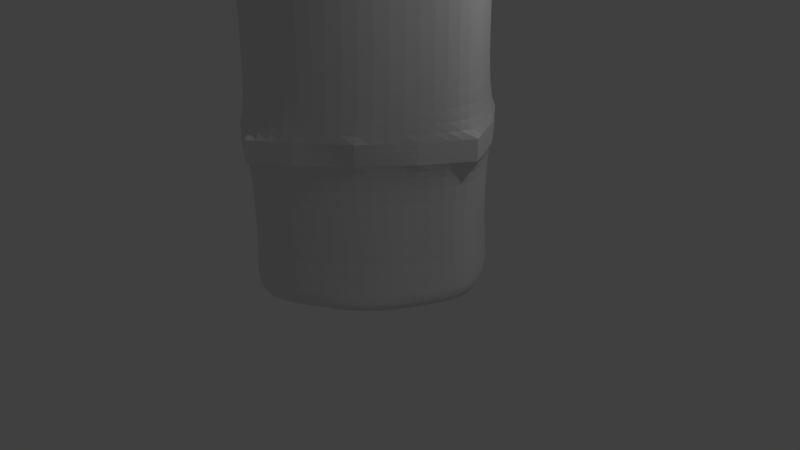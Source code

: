 # Source: Prop_RuinedPillar.blend  (saved by Blender 2.68.0; exported with 4.5.12 LTS)
import bpy
from mathutils import Matrix  # noqa: F401  (used for matrix-valued properties, if any)

bpy.ops.wm.read_factory_settings(use_empty=True)
scene = bpy.context.scene
scene.name = 'Scene'

# ---- collections
col_collection_1 = bpy.data.collections.new('Collection 1'); scene.collection.children.link(col_collection_1)

# ---- materials (node trees are filled in below, after node groups)
mat_material = bpy.data.materials.new('Material')
mat_material.alpha_threshold = 0.0
mat_material.use_transparent_shadow = False
mat_material.roughness = 0.5
mat_material.line_color = (0.0, 0.0, 0.0, 1.0)

# ---- material node trees

# ---- world
world_world = bpy.data.worlds.new('World'); scene.world = world_world
world_world.color = (0.05088, 0.05088, 0.05088)
world_world.use_sun_shadow = False
world_world.sun_shadow_jitter_overblur = 0.0
world_world.cycles.sampling_method = 'MANUAL'
world_world.cycles.sample_map_resolution = 256

# ---- cameras
cam_camera = bpy.data.cameras.new('Camera')
cam_camera.clip_end = 100.0
cam_camera.lens = 35.0
cam_camera.sensor_width = 32.0
cam_camera.sensor_height = 18.0
cam_camera.ortho_scale = 7.314
cam_camera.dof.focus_distance = 0.0
cam_camera.dof.aperture_fstop = 128.0

# ---- lights
light_lamp = bpy.data.lights.new('Lamp', 'POINT')
light_lamp.transmission_factor = 0.0
light_lamp.cutoff_distance = 30.0
light_lamp.energy = 100.0
light_lamp.shadow_buffer_clip_start = 1.001
light_lamp.shadow_soft_size = 0.1
light_lamp.shadow_maximum_resolution = 0.006
light_lamp.use_absolute_resolution = True
light_lamp.cycles.use_multiple_importance_sampling = False

# ---- meshes
me_cube = bpy.data.meshes.new('Cube')
me_cube.from_pydata([(1.064, 1.064, -1.0), (1.064, -1.064, -1.0), (-1.064, -1.064, -1.0), (-1.064, 1.064, -1.0), (1.0, 1.0, 2.434), (1.0, -1.0, 3.247), (-1.0, -1.0, 3.247), (-1.0, 1.0, 3.247), (1.866e-07, 1.803, -1.0), (-3.594e-09, -1.803, -1.0), (2.384e-07, 1.695, 3.247), (-5.364e-07, -1.695, 3.247), (1.751, -7.11e-08, -1.0), (-1.751, 3.093e-07, -1.0), (1.692, -0.02805, 3.153), (-1.646, 1.788e-07, 3.247), (9.151e-08, 1.191e-07, -1.0), (-1.49e-07, -1.788e-07, 3.088), (0.5319, 1.493, -1.0), (0.5319, -1.493, -1.0), (0.5, 1.403, 2.758), (0.5, -1.403, 3.247), (0.5319, 2.4e-08, -1.0), (0.5, -3.576e-07, 3.081), (-0.5319, 1.493, -1.0), (-0.5319, -1.493, -1.0), (-0.5, 1.403, 3.247), (-0.5, -1.403, 3.247), (-0.5319, 2.142e-07, -1.0), (-0.5, 0.0, 3.247), (-1.488, 0.5319, -1.0), (-1.399, 0.5, 3.247), (1.391e-07, 0.5319, -1.0), (1.488, 0.5319, -1.0), (1.399, 0.5, 3.009), (4.47e-08, 0.4071, 3.247), (0.5319, 0.5319, -1.0), (0.4439, 0.3439, 2.904), (-0.5319, 0.5319, -1.0), (-0.5, 0.5, 3.247), (1.488, -0.5319, -1.0), (1.399, -0.5, 3.247), (-3.427e-07, -0.5, 3.247), (-1.488, -0.5319, -1.0), (-1.399, -0.5, 3.247), (4.396e-08, -0.5319, -1.0), (0.5319, -0.5319, -1.0), (0.5, -0.5, 3.247), (-0.5319, -0.5319, -1.0), (-0.5, -0.5, 3.247), (1.049, 1.048, 0.7394), (0.9054, -1.033, 0.8128), (-1.047, -1.048, 0.8198), (-1.047, 1.048, 0.8198), (0.00116, -1.777, 0.8198), (0.00116, 1.777, 0.8198), (1.726, -3.357e-07, 0.8198), (-1.724, 2.449e-07, 0.8198), (0.4165, -1.47, 0.8198), (0.5227, 1.467, 0.7244), (-0.5228, -1.47, 0.8198), (-0.5228, 1.47, 0.8198), (-1.465, 0.524, 0.8198), (1.467, 0.524, 0.8198), (1.359, -0.524, 0.8198), (-1.465, -0.524, 0.8198), (-1.901e-07, -1.695, 0.5047), (1.646, -2.286e-07, 0.5047), (-1.646, 2.558e-07, 0.5047), (0.3963, -1.403, 0.5047), (-0.5, -1.403, 0.5047), (-1.399, 0.5, 0.5047), (1.399, 0.5, 0.5047), (1.295, -0.5, 0.5047), (-1.399, -0.5, 0.5047), (1.0, 1.0, 0.4806), (0.8963, -1.0, 0.5047), (-1.0, -1.0, 0.5047), (-1.0, 1.0, 0.5047), (1.999e-07, 1.695, 0.5047), (0.5, 1.403, 0.4157), (-0.5, 1.403, 0.5047), (1.0, 1.0, 1.39), (1.0, -1.0, 1.426), (-1.0, -1.0, 1.426), (-1.0, 1.0, 1.426), (2.25e-07, 1.695, 1.426), (0.4894, 1.388, 1.366), (-0.5, 1.403, 1.426), (-4.155e-07, -1.695, 1.426), (1.646, -4.29e-07, 1.426), (-1.646, 2.057e-07, 1.426), (0.5, -1.403, 1.426), (-0.5, -1.403, 1.426), (-1.399, 0.5, 1.426), (1.399, 0.5, 1.426), (1.399, -0.5, 1.426), (-1.399, -0.5, 1.426), (1.049, 1.048, 1.03), (0.9405, -1.048, 1.075), (-1.047, -1.048, 1.075), (-1.047, 1.048, 1.075), (0.00116, 1.777, 1.075), (0.5251, 1.47, 1.003), (-0.5228, 1.47, 1.075), (0.00116, -1.777, 1.075), (1.726, -3.636e-07, 1.075), (-1.724, 2.38e-07, 1.075), (0.4165, -1.47, 1.075), (-0.5228, -1.47, 1.075), (-1.465, 0.524, 1.075), (1.467, 0.524, 1.075), (1.359, -0.524, 1.075), (-1.465, -0.524, 1.075), (-4.877e-08, -1.695, -0.7513), (1.646, -1.03e-07, -0.7513), (-1.646, 2.872e-07, -0.7513), (0.4734, -1.403, -0.7513), (-0.5, -1.403, -0.7513), (-1.399, 0.5, -0.7513), (1.399, 0.5, -0.7513), (1.372, -0.5, -0.7513), (-1.399, -0.5, -0.7513), (1.0, 1.0, -0.7575), (0.9734, -1.0, -0.7513), (-1.0, -1.0, -0.7513), (-1.0, 1.0, -0.7513), (1.842e-07, 1.695, -0.7513), (0.5, 1.403, -0.7741), (-0.5, 1.403, -0.7513), (1.0, 1.0, 2.3), (1.0, -1.0, 3.014), (-1.0, -1.0, 3.014), (-1.0, 1.0, 3.014), (2.367e-07, 1.695, 3.014), (0.4986, 1.401, 2.58), (-0.5, 1.403, 3.014), (-5.21e-07, -1.695, 3.014), (1.686, -0.02446, 2.932), (-1.646, 1.822e-07, 3.014), (0.5, -1.403, 3.014), (-0.5, -1.403, 3.014), (-1.399, 0.5, 3.014), (1.399, 0.5, 2.807), (1.399, -0.5, 3.014), (-1.399, -0.5, 3.014)], [], [(48, 25, 2, 43), (49, 44, 6, 27), (144, 41, 5, 131), (141, 27, 6, 132), (142, 31, 7, 133), (129, 24, 3, 126), (46, 19, 9, 45), (47, 42, 11, 21), (140, 21, 11, 137), (128, 18, 8, 127), (38, 28, 13, 30), (39, 31, 15, 29), (143, 34, 14, 138), (145, 44, 15, 139), (36, 22, 16, 32), (37, 35, 17, 23), (40, 1, 19, 46), (41, 47, 21, 5), (131, 5, 21, 140), (123, 0, 18, 128), (33, 12, 22, 36), (34, 37, 23, 14), (45, 9, 25, 48), (42, 49, 27, 11), (137, 11, 27, 141), (127, 8, 24, 129), (32, 16, 28, 38), (35, 39, 29, 17), (139, 15, 31, 142), (24, 38, 30, 3), (26, 7, 31, 39), (130, 4, 34, 143), (18, 36, 32, 8), (20, 10, 35, 37), (0, 33, 36, 18), (4, 20, 37, 34), (8, 32, 38, 24), (10, 26, 39, 35), (28, 48, 43, 13), (29, 15, 44, 49), (138, 14, 41, 144), (22, 46, 45, 16), (23, 17, 42, 47), (132, 6, 44, 145), (12, 40, 46, 22), (14, 23, 47, 41), (16, 45, 48, 28), (17, 29, 49, 42), (73, 64, 51, 76), (70, 60, 52, 77), (71, 62, 53, 78), (104, 61, 53, 101), (69, 58, 54, 66), (103, 59, 55, 102), (72, 63, 56, 67), (74, 65, 57, 68), (76, 51, 58, 69), (98, 50, 59, 103), (66, 54, 60, 70), (102, 55, 61, 104), (68, 57, 62, 71), (75, 50, 63, 72), (67, 56, 64, 73), (77, 52, 65, 74), (61, 81, 78, 53), (59, 80, 79, 55), (50, 75, 80, 59), (55, 79, 81, 61), (121, 73, 76, 124), (118, 70, 77, 125), (119, 71, 78, 126), (117, 69, 66, 114), (120, 72, 67, 115), (122, 74, 68, 116), (124, 76, 69, 117), (114, 66, 70, 118), (116, 68, 71, 119), (123, 75, 72, 120), (115, 67, 73, 121), (125, 77, 74, 122), (112, 96, 83, 99), (109, 93, 84, 100), (110, 94, 85, 101), (108, 92, 89, 105), (111, 95, 90, 106), (113, 97, 91, 107), (99, 83, 92, 108), (105, 89, 93, 109), (107, 91, 94, 110), (98, 82, 95, 111), (106, 90, 96, 112), (100, 84, 97, 113), (136, 88, 85, 133), (135, 87, 86, 134), (130, 82, 87, 135), (134, 86, 88, 136), (88, 104, 101, 85), (87, 103, 102, 86), (82, 98, 103, 87), (86, 102, 104, 88), (64, 112, 99, 51), (60, 109, 100, 52), (62, 110, 101, 53), (58, 108, 105, 54), (63, 111, 106, 56), (65, 113, 107, 57), (51, 99, 108, 58), (54, 105, 109, 60), (57, 107, 110, 62), (50, 98, 111, 63), (56, 106, 112, 64), (52, 100, 113, 65), (81, 129, 126, 78), (80, 128, 127, 79), (75, 123, 128, 80), (79, 127, 129, 81), (40, 121, 124, 1), (25, 118, 125, 2), (30, 119, 126, 3), (19, 117, 114, 9), (33, 120, 115, 12), (43, 122, 116, 13), (1, 124, 117, 19), (9, 114, 118, 25), (13, 116, 119, 30), (0, 123, 120, 33), (12, 115, 121, 40), (2, 125, 122, 43), (96, 144, 131, 83), (93, 141, 132, 84), (94, 142, 133, 85), (92, 140, 137, 89), (95, 143, 138, 90), (97, 145, 139, 91), (83, 131, 140, 92), (89, 137, 141, 93), (91, 139, 142, 94), (82, 130, 143, 95), (90, 138, 144, 96), (84, 132, 145, 97), (26, 136, 133, 7), (20, 135, 134, 10), (4, 130, 135, 20), (10, 134, 136, 26)])
me_cube.polygons.foreach_set('use_smooth', [0, 1, 1, 1, 1, 1, 0, 1, 1, 1, 0, 1, 1, 1, 0, 1, 0, 1, 1, 1, 0, 1, 0, 1, 1, 1, 0, 0, 1, 0, 1, 1, 0, 1, 0, 1, 0, 1, 0, 1, 1, 0, 1, 1, 0, 1, 0, 1, 0, 0, 0, 0, 0, 0, 0, 0, 0, 0, 0, 0, 0, 0, 0, 0, 0, 0, 0, 0, 0, 0, 0, 0, 0, 0, 0, 0, 0, 0, 0, 0, 0, 0, 0, 0, 0, 0, 0, 0, 0, 0, 0, 0, 0, 1, 0, 0, 0, 0, 0, 0, 0, 0, 0, 0, 0, 0, 0, 0, 0, 0, 0, 0, 0, 0, 0, 0, 1, 1, 1, 1, 1, 1, 1, 1, 1, 1, 1, 1, 0, 0, 0, 0, 1, 0, 0, 0, 0, 1, 0, 0, 1, 1, 1, 1])
_k = {(4, 20): 1.0, (4, 34): 1.0, (10, 35): 1.0, (14, 23): 1.0, (10, 20): 1.0, (17, 23): 1.0, (23, 37): 1.0, (14, 34): 1.0, (17, 35): 1.0, (20, 37): 1.0, (35, 37): 1.0, (34, 37): 1.0, (51, 64): 1.0, (52, 60): 1.0, (53, 62): 1.0, (53, 61): 1.0, (54, 58): 1.0, (55, 59): 1.0, (56, 63): 1.0, (57, 65): 1.0, (51, 58): 1.0, (50, 59): 1.0, (54, 60): 1.0, (55, 61): 1.0, (57, 62): 1.0, (50, 63): 1.0, (56, 64): 1.0, (52, 65): 1.0, (50, 98): 1.0, (51, 99): 1.0, (52, 100): 1.0, (53, 101): 1.0, (55, 102): 1.0, (59, 103): 1.0, (61, 104): 1.0, (54, 105): 1.0, (56, 106): 1.0, (57, 107): 1.0, (58, 108): 1.0, (60, 109): 1.0, (62, 110): 1.0, (63, 111): 1.0, (64, 112): 1.0, (65, 113): 1.0, (101, 104): 1.0, (102, 103): 1.0, (98, 103): 1.0, (102, 104): 1.0, (99, 112): 1.0, (100, 109): 1.0, (101, 110): 1.0, (105, 108): 1.0, (106, 111): 1.0, (107, 113): 1.0, (99, 108): 1.0, (105, 109): 1.0, (107, 110): 1.0, (98, 111): 1.0, (106, 112): 1.0, (100, 113): 1.0}
me_cube.attributes.new('crease_edge', 'FLOAT', 'EDGE').data.foreach_set('value', [_k.get((min(e.vertices), max(e.vertices)), 0.0) for e in me_cube.edges])
me_cube.materials.append(mat_material)
me_cube.use_remesh_preserve_volume = False
me_cube.use_remesh_preserve_attributes = False
me_cube.use_mirror_vertex_groups = False
me_cube.update()

# ---- objects
ob_cube = bpy.data.objects.new('Cube', me_cube)
ob_lamp = bpy.data.objects.new('Lamp', light_lamp)
ob_camera = bpy.data.objects.new('Camera', cam_camera)

# ---- transforms, parenting, visibility, modifiers, constraints
ob_cube.location = (0.0, 0.0, 0.9662)
ob_cube.lock_rotations_4d = False
ob_cube.empty_display_type = 'ARROWS'
ob_cube.lineart.crease_threshold = 0.0
_m = ob_cube.modifiers.new('Subsurf', 'SUBSURF')
_m.uv_smooth = 'PRESERVE_CORNERS'
_m.quality = 2
_m.levels = 3
_m.show_only_control_edges = False
ob_lamp.location = (4.076, 1.005, 5.904)
ob_lamp.rotation_euler = (0.6503, 0.05522, 1.866)
ob_lamp.lock_rotations_4d = False
ob_lamp.empty_display_type = 'ARROWS'
ob_lamp.color = (0.0, 0.0, 0.0, 0.0)
ob_lamp.lineart.crease_threshold = 0.0
ob_camera.location = (7.481, -6.508, 5.344)
ob_camera.rotation_euler = (1.109, 0.01082, 0.8149)
ob_camera.lock_rotations_4d = False
ob_camera.empty_display_type = 'ARROWS'
ob_camera.color = (0.0, 0.0, 0.0, 0.0)
ob_camera.display_type = 'WIRE'
ob_camera.lineart.crease_threshold = 0.0

# ---- collection membership
col_collection_1.objects.link(ob_cube)
col_collection_1.objects.link(ob_lamp)
col_collection_1.objects.link(ob_camera)

# ---- scene / render settings (as saved in the file)
scene.camera = ob_camera
scene.frame_start = 1; scene.frame_end = 250; scene.frame_set(1)
scene.render.engine = 'BLENDER_EEVEE_NEXT'
scene.render.image_settings.color_mode = 'RGB'
scene.render.image_settings.compression = 90
scene.render.resolution_percentage = 50
scene.render.dither_intensity = 0.0
scene.cycles.use_denoising = False
scene.cycles.samples = 10
scene.cycles.sampling_pattern = 'TABULATED_SOBOL'
scene.cycles.light_sampling_threshold = 0.0
scene.cycles.use_adaptive_sampling = False
scene.cycles.use_light_tree = False
scene.cycles.blur_glossy = 0.0
scene.cycles.volume_bounces = 1
scene.cycles.pixel_filter_type = 'GAUSSIAN'
scene.cycles.sample_clamp_indirect = 0.0
scene.view_settings.view_transform = 'Standard'
bpy.context.view_layer.update()
